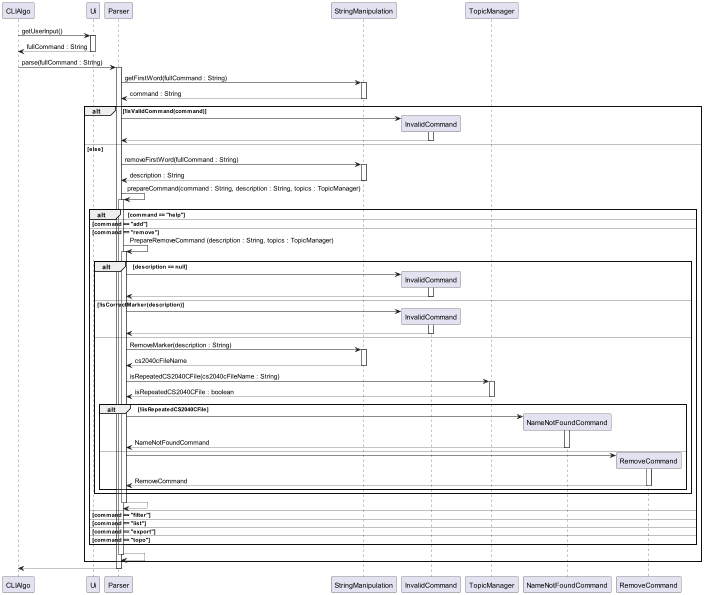

The diagram above was rendered by PlantUML. Its source (embedded in the PNG):
@startuml
CLIAlgo -> Ui : getUserInput()
activate Ui
return fullCommand : String

CLIAlgo -> Parser : parse(fullCommand : String)
activate Parser
    Parser -> StringManipulation : getFirstWord(fullCommand : String)
    activate StringManipulation
    return command : String

    alt !isValidCommand(command)
        Parser -> InvalidCommand **
        activate InvalidCommand
        return
    else else
        Parser -> StringManipulation : removeFirstWord(fullCommand : String)
        activate StringManipulation
        return description : String

        Parser -> Parser : prepareCommand(command : String, description : String, topics : TopicManager)
        activate Parser
            alt command == "help"
            else command == "add"
            else command == "remove"
                Parser -> Parser : PrepareRemoveCommand (description : String, topics : TopicManager)
                activate Parser
                    alt description == null
                        Parser -> InvalidCommand **
                        activate InvalidCommand
                        return
                    else !isCorrectMarker(description)
                        Parser -> InvalidCommand **
                        activate InvalidCommand
                        return
                    else
                        Parser -> StringManipulation : RemoveMarker(description : String)
                        activate StringManipulation
                        return cs2040cFileName

                        Parser -> TopicManager : isRepeatedCS2040CFile(cs2040cFileName : String)
                        activate TopicManager
                        return isRepeatedCS2040CFile : boolean

                        alt !iisRepeatedCS2040CFile
                            Parser -> NameNotFoundCommand **
                            activate NameNotFoundCommand
                            return NameNotFoundCommand
                        else
                            Parser -> RemoveCommand **
                            activate RemoveCommand
                            return RemoveCommand
                        end
                    end
                return
            else command == "filter"
            else command == "list"
            else command == "export"
            else command == "topo"
            else
            end
        return
    end
return

@enduml